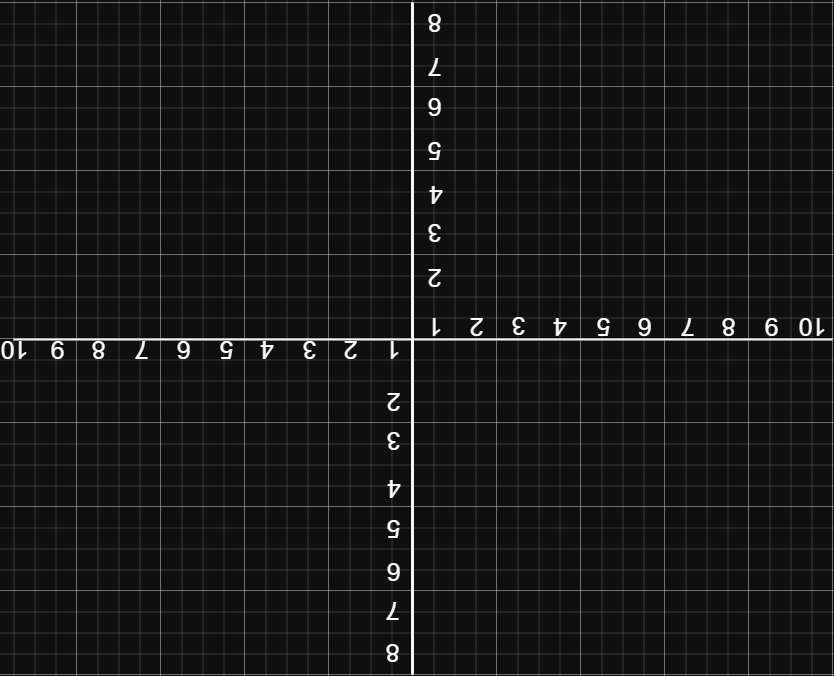

The diagram above was exported from draw.io. Its source (the exported page's mxGraphModel, read from the mxfile embedded in the PNG):
<mxGraphModel dx="1609" dy="1640" grid="1" gridSize="21" guides="1" tooltips="1" connect="1" arrows="1" fold="1" page="1" pageScale="1" pageWidth="827" pageHeight="1169" background="#0F0F0F" math="0" shadow="0">
  <root>
    <mxCell id="0" />
    <mxCell id="1" parent="0" />
    <mxCell id="cScUyyAmoQCJmvrDTgtu-2" value="" style="endArrow=none;html=1;rounded=0;strokeColor=#F5F5F5;strokeWidth=3;" edge="1" parent="1">
      <mxGeometry width="50" height="50" relative="1" as="geometry">
        <mxPoint x="420" y="672" as="sourcePoint" />
        <mxPoint x="420" as="targetPoint" />
      </mxGeometry>
    </mxCell>
    <mxCell id="cScUyyAmoQCJmvrDTgtu-3" value="" style="endArrow=none;html=1;rounded=0;strokeColor=#F5F5F5;strokeWidth=2;fontSize=9;" edge="1" parent="1">
      <mxGeometry width="50" height="50" relative="1" as="geometry">
        <mxPoint y="335" as="sourcePoint" />
        <mxPoint x="819" y="335" as="targetPoint" />
      </mxGeometry>
    </mxCell>
    <mxCell id="cScUyyAmoQCJmvrDTgtu-4" value="1" style="text;html=1;strokeColor=none;fillColor=none;align=center;verticalAlign=middle;whiteSpace=wrap;rounded=0;fontColor=#FCFCFC;fontSize=25;" vertex="1" parent="1">
      <mxGeometry x="434" y="309" width="11" height="30" as="geometry" />
    </mxCell>
    <mxCell id="cScUyyAmoQCJmvrDTgtu-5" value="2" style="text;html=1;strokeColor=none;fillColor=none;align=center;verticalAlign=middle;whiteSpace=wrap;rounded=0;fontColor=#FCFCFC;fontSize=25;" vertex="1" parent="1">
      <mxGeometry x="477" y="309" width="11" height="30" as="geometry" />
    </mxCell>
    <mxCell id="cScUyyAmoQCJmvrDTgtu-7" value="3" style="text;html=1;strokeColor=none;fillColor=none;align=center;verticalAlign=middle;whiteSpace=wrap;rounded=0;fontColor=#FCFCFC;fontSize=25;" vertex="1" parent="1">
      <mxGeometry x="518" y="309" width="11" height="30" as="geometry" />
    </mxCell>
    <mxCell id="cScUyyAmoQCJmvrDTgtu-8" value="4" style="text;html=1;strokeColor=none;fillColor=none;align=center;verticalAlign=middle;whiteSpace=wrap;rounded=0;fontColor=#FCFCFC;fontSize=25;" vertex="1" parent="1">
      <mxGeometry x="561" y="309" width="11" height="30" as="geometry" />
    </mxCell>
    <mxCell id="cScUyyAmoQCJmvrDTgtu-9" value="5" style="text;html=1;strokeColor=none;fillColor=none;align=center;verticalAlign=middle;whiteSpace=wrap;rounded=0;fontColor=#FCFCFC;fontSize=25;" vertex="1" parent="1">
      <mxGeometry x="601" y="309" width="11" height="30" as="geometry" />
    </mxCell>
    <mxCell id="cScUyyAmoQCJmvrDTgtu-10" value="6" style="text;html=1;strokeColor=none;fillColor=none;align=center;verticalAlign=middle;whiteSpace=wrap;rounded=0;fontColor=#FCFCFC;fontSize=25;" vertex="1" parent="1">
      <mxGeometry x="644" y="309" width="11" height="30" as="geometry" />
    </mxCell>
    <mxCell id="cScUyyAmoQCJmvrDTgtu-11" value="7" style="text;html=1;strokeColor=none;fillColor=none;align=center;verticalAlign=middle;whiteSpace=wrap;rounded=0;fontColor=#FCFCFC;fontSize=25;" vertex="1" parent="1">
      <mxGeometry x="686" y="309" width="11" height="30" as="geometry" />
    </mxCell>
    <mxCell id="cScUyyAmoQCJmvrDTgtu-12" value="8" style="text;html=1;strokeColor=none;fillColor=none;align=center;verticalAlign=middle;whiteSpace=wrap;rounded=0;fontColor=#FCFCFC;fontSize=25;" vertex="1" parent="1">
      <mxGeometry x="729" y="309" width="11" height="30" as="geometry" />
    </mxCell>
    <mxCell id="cScUyyAmoQCJmvrDTgtu-13" value="9" style="text;html=1;strokeColor=none;fillColor=none;align=center;verticalAlign=middle;whiteSpace=wrap;rounded=0;fontColor=#FCFCFC;fontSize=25;" vertex="1" parent="1">
      <mxGeometry x="770" y="309" width="11" height="30" as="geometry" />
    </mxCell>
    <mxCell id="cScUyyAmoQCJmvrDTgtu-14" value="10" style="text;html=1;strokeColor=none;fillColor=none;align=center;verticalAlign=middle;whiteSpace=wrap;rounded=0;fontColor=#FCFCFC;fontSize=25;" vertex="1" parent="1">
      <mxGeometry x="813" y="309" width="11" height="30" as="geometry" />
    </mxCell>
    <mxCell id="cScUyyAmoQCJmvrDTgtu-37" value="1" style="text;html=1;strokeColor=none;fillColor=none;align=center;verticalAlign=middle;whiteSpace=wrap;rounded=0;fontColor=#FCFCFC;fontSize=25;" vertex="1" parent="1">
      <mxGeometry x="392" y="332" width="11" height="30" as="geometry" />
    </mxCell>
    <mxCell id="cScUyyAmoQCJmvrDTgtu-38" value="2" style="text;html=1;strokeColor=none;fillColor=none;align=center;verticalAlign=middle;whiteSpace=wrap;rounded=0;fontColor=#FCFCFC;fontSize=25;" vertex="1" parent="1">
      <mxGeometry x="351" y="332" width="11" height="30" as="geometry" />
    </mxCell>
    <mxCell id="cScUyyAmoQCJmvrDTgtu-39" value="3" style="text;html=1;strokeColor=none;fillColor=none;align=center;verticalAlign=middle;whiteSpace=wrap;rounded=0;fontColor=#FCFCFC;fontSize=25;" vertex="1" parent="1">
      <mxGeometry x="309" y="333" width="11" height="30" as="geometry" />
    </mxCell>
    <mxCell id="cScUyyAmoQCJmvrDTgtu-40" value="4" style="text;html=1;strokeColor=none;fillColor=none;align=center;verticalAlign=middle;whiteSpace=wrap;rounded=0;fontColor=#FCFCFC;fontSize=25;" vertex="1" parent="1">
      <mxGeometry x="268" y="332" width="11" height="30" as="geometry" />
    </mxCell>
    <mxCell id="cScUyyAmoQCJmvrDTgtu-41" value="5" style="text;html=1;strokeColor=none;fillColor=none;align=center;verticalAlign=middle;whiteSpace=wrap;rounded=0;fontColor=#FCFCFC;fontSize=25;" vertex="1" parent="1">
      <mxGeometry x="224" y="332" width="11" height="30" as="geometry" />
    </mxCell>
    <mxCell id="cScUyyAmoQCJmvrDTgtu-42" value="6" style="text;html=1;strokeColor=none;fillColor=none;align=center;verticalAlign=middle;whiteSpace=wrap;rounded=0;fontColor=#FCFCFC;fontSize=25;" vertex="1" parent="1">
      <mxGeometry x="183" y="332" width="11" height="30" as="geometry" />
    </mxCell>
    <mxCell id="cScUyyAmoQCJmvrDTgtu-43" value="7" style="text;html=1;strokeColor=none;fillColor=none;align=center;verticalAlign=middle;whiteSpace=wrap;rounded=0;fontColor=#FCFCFC;fontSize=25;" vertex="1" parent="1">
      <mxGeometry x="140" y="332" width="11" height="30" as="geometry" />
    </mxCell>
    <mxCell id="cScUyyAmoQCJmvrDTgtu-44" value="8" style="text;html=1;strokeColor=none;fillColor=none;align=center;verticalAlign=middle;whiteSpace=wrap;rounded=0;fontColor=#FCFCFC;fontSize=25;" vertex="1" parent="1">
      <mxGeometry x="99" y="332" width="11" height="30" as="geometry" />
    </mxCell>
    <mxCell id="cScUyyAmoQCJmvrDTgtu-45" value="9" style="text;html=1;strokeColor=none;fillColor=none;align=center;verticalAlign=middle;whiteSpace=wrap;rounded=0;fontColor=#FCFCFC;fontSize=25;" vertex="1" parent="1">
      <mxGeometry x="56" y="332" width="11" height="30" as="geometry" />
    </mxCell>
    <mxCell id="cScUyyAmoQCJmvrDTgtu-46" value="10" style="text;html=1;strokeColor=none;fillColor=none;align=center;verticalAlign=middle;whiteSpace=wrap;rounded=0;fontColor=#FCFCFC;fontSize=25;" vertex="1" parent="1">
      <mxGeometry x="15" y="332" width="11" height="30" as="geometry" />
    </mxCell>
    <mxCell id="cScUyyAmoQCJmvrDTgtu-47" value="2" style="text;html=1;strokeColor=none;fillColor=none;align=center;verticalAlign=middle;whiteSpace=wrap;rounded=0;fontColor=#FCFCFC;fontSize=25;" vertex="1" parent="1">
      <mxGeometry x="393" y="381" width="11" height="30" as="geometry" />
    </mxCell>
    <mxCell id="cScUyyAmoQCJmvrDTgtu-48" value="3" style="text;html=1;strokeColor=none;fillColor=none;align=center;verticalAlign=middle;whiteSpace=wrap;rounded=0;fontColor=#FCFCFC;fontSize=25;" vertex="1" parent="1">
      <mxGeometry x="393" y="426" width="11" height="30" as="geometry" />
    </mxCell>
    <mxCell id="cScUyyAmoQCJmvrDTgtu-49" value="4" style="text;html=1;strokeColor=none;fillColor=none;align=center;verticalAlign=middle;whiteSpace=wrap;rounded=0;fontColor=#FCFCFC;fontSize=25;" vertex="1" parent="1">
      <mxGeometry x="392" y="464" width="11" height="30" as="geometry" />
    </mxCell>
    <mxCell id="cScUyyAmoQCJmvrDTgtu-50" value="5" style="text;html=1;strokeColor=none;fillColor=none;align=center;verticalAlign=middle;whiteSpace=wrap;rounded=0;fontColor=#FCFCFC;fontSize=25;" vertex="1" parent="1">
      <mxGeometry x="393" y="508" width="11" height="30" as="geometry" />
    </mxCell>
    <mxCell id="cScUyyAmoQCJmvrDTgtu-51" value="6" style="text;html=1;strokeColor=none;fillColor=none;align=center;verticalAlign=middle;whiteSpace=wrap;rounded=0;fontColor=#FCFCFC;fontSize=25;" vertex="1" parent="1">
      <mxGeometry x="393" y="551.5" width="11" height="30" as="geometry" />
    </mxCell>
    <mxCell id="cScUyyAmoQCJmvrDTgtu-52" value="7" style="text;html=1;strokeColor=none;fillColor=none;align=center;verticalAlign=middle;whiteSpace=wrap;rounded=0;fontColor=#FCFCFC;fontSize=25;" vertex="1" parent="1">
      <mxGeometry x="393" y="592" width="11" height="30" as="geometry" />
    </mxCell>
    <mxCell id="cScUyyAmoQCJmvrDTgtu-53" value="8" style="text;html=1;strokeColor=none;fillColor=none;align=center;verticalAlign=middle;whiteSpace=wrap;rounded=0;fontColor=#FCFCFC;fontSize=25;" vertex="1" parent="1">
      <mxGeometry x="393" y="636" width="11" height="30" as="geometry" />
    </mxCell>
    <mxCell id="cScUyyAmoQCJmvrDTgtu-59" value="8" style="text;html=1;strokeColor=none;fillColor=none;align=center;verticalAlign=middle;whiteSpace=wrap;rounded=0;fontColor=#FCFCFC;fontSize=25;" vertex="1" parent="1">
      <mxGeometry x="435" y="6" width="11" height="30" as="geometry" />
    </mxCell>
    <mxCell id="cScUyyAmoQCJmvrDTgtu-60" value="7" style="text;html=1;strokeColor=none;fillColor=none;align=center;verticalAlign=middle;whiteSpace=wrap;rounded=0;fontColor=#FCFCFC;fontSize=25;" vertex="1" parent="1">
      <mxGeometry x="435" y="48" width="11" height="30" as="geometry" />
    </mxCell>
    <mxCell id="cScUyyAmoQCJmvrDTgtu-61" value="6" style="text;html=1;strokeColor=none;fillColor=none;align=center;verticalAlign=middle;whiteSpace=wrap;rounded=0;fontColor=#FCFCFC;fontSize=25;" vertex="1" parent="1">
      <mxGeometry x="434" y="87" width="11" height="30" as="geometry" />
    </mxCell>
    <mxCell id="cScUyyAmoQCJmvrDTgtu-62" value="5" style="text;html=1;strokeColor=none;fillColor=none;align=center;verticalAlign=middle;whiteSpace=wrap;rounded=0;fontColor=#FCFCFC;fontSize=25;" vertex="1" parent="1">
      <mxGeometry x="434" y="130" width="11" height="30" as="geometry" />
    </mxCell>
    <mxCell id="cScUyyAmoQCJmvrDTgtu-63" value="4" style="text;html=1;strokeColor=none;fillColor=none;align=center;verticalAlign=middle;whiteSpace=wrap;rounded=0;fontColor=#FCFCFC;fontSize=25;" vertex="1" parent="1">
      <mxGeometry x="434" y="169.5" width="11" height="30" as="geometry" />
    </mxCell>
    <mxCell id="cScUyyAmoQCJmvrDTgtu-64" value="3" style="text;html=1;strokeColor=none;fillColor=none;align=center;verticalAlign=middle;whiteSpace=wrap;rounded=0;fontColor=#FCFCFC;fontSize=25;" vertex="1" parent="1">
      <mxGeometry x="434" y="218" width="11" height="30" as="geometry" />
    </mxCell>
    <mxCell id="cScUyyAmoQCJmvrDTgtu-65" value="2" style="text;html=1;strokeColor=none;fillColor=none;align=center;verticalAlign=middle;whiteSpace=wrap;rounded=0;fontColor=#FCFCFC;fontSize=25;" vertex="1" parent="1">
      <mxGeometry x="434" y="257" width="11" height="30" as="geometry" />
    </mxCell>
  </root>
</mxGraphModel>